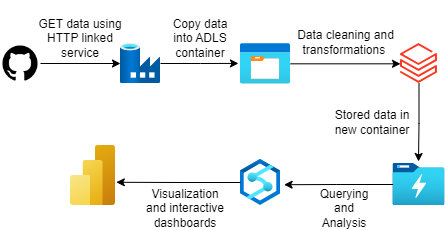

The diagram above was exported from draw.io. Its source (the exported page's mxGraphModel, read from the mxfile embedded in the PNG):
<mxGraphModel dx="1050" dy="530" grid="1" gridSize="10" guides="1" tooltips="1" connect="1" arrows="1" fold="1" page="1" pageScale="1" pageWidth="850" pageHeight="1100" math="0" shadow="0">
  <root>
    <mxCell id="0" />
    <mxCell id="1" parent="0" />
    <mxCell id="TIZ4-qH6nerbKyBFGX1m-4" style="edgeStyle=orthogonalEdgeStyle;rounded=0;orthogonalLoop=1;jettySize=auto;html=1;exitX=1;exitY=0.5;exitDx=0;exitDy=0;" edge="1" parent="1" source="TIZ4-qH6nerbKyBFGX1m-1" target="TIZ4-qH6nerbKyBFGX1m-2">
      <mxGeometry relative="1" as="geometry" />
    </mxCell>
    <mxCell id="TIZ4-qH6nerbKyBFGX1m-1" value="" style="shape=image;html=1;verticalAlign=top;verticalLabelPosition=bottom;labelBackgroundColor=#ffffff;imageAspect=0;aspect=fixed;image=https://cdn4.iconfinder.com/data/icons/ionicons/512/icon-social-github-128.png" vertex="1" parent="1">
      <mxGeometry x="120" y="80" width="40" height="40" as="geometry" />
    </mxCell>
    <mxCell id="TIZ4-qH6nerbKyBFGX1m-2" value="" style="image;aspect=fixed;html=1;points=[];align=center;fontSize=12;image=img/lib/azure2/databases/Data_Factory.svg;" vertex="1" parent="1">
      <mxGeometry x="240" y="80" width="40" height="40" as="geometry" />
    </mxCell>
    <mxCell id="TIZ4-qH6nerbKyBFGX1m-5" value="GET data using HTTP linked service" style="text;html=1;align=center;verticalAlign=middle;whiteSpace=wrap;rounded=0;" vertex="1" parent="1">
      <mxGeometry x="150" y="60" width="100" height="30" as="geometry" />
    </mxCell>
    <mxCell id="TIZ4-qH6nerbKyBFGX1m-6" value="" style="image;aspect=fixed;html=1;points=[];align=center;fontSize=12;image=img/lib/azure2/storage/Data_Lake_Storage_Gen1.svg;" vertex="1" parent="1">
      <mxGeometry x="512.62" y="200" width="51.69" height="42" as="geometry" />
    </mxCell>
    <mxCell id="TIZ4-qH6nerbKyBFGX1m-7" value="" style="image;aspect=fixed;html=1;points=[];align=center;fontSize=12;image=img/lib/azure2/general/Storage_Container.svg;" vertex="1" parent="1">
      <mxGeometry x="360" y="80" width="50" height="40.63" as="geometry" />
    </mxCell>
    <mxCell id="TIZ4-qH6nerbKyBFGX1m-9" value="Copy data into ADLS container" style="text;html=1;align=center;verticalAlign=middle;whiteSpace=wrap;rounded=0;" vertex="1" parent="1">
      <mxGeometry x="290" y="60" width="60" height="30" as="geometry" />
    </mxCell>
    <mxCell id="TIZ4-qH6nerbKyBFGX1m-12" style="edgeStyle=orthogonalEdgeStyle;rounded=0;orthogonalLoop=1;jettySize=auto;html=1;entryX=-0.041;entryY=0.49;entryDx=0;entryDy=0;entryPerimeter=0;" edge="1" parent="1" source="TIZ4-qH6nerbKyBFGX1m-2" target="TIZ4-qH6nerbKyBFGX1m-7">
      <mxGeometry relative="1" as="geometry" />
    </mxCell>
    <mxCell id="TIZ4-qH6nerbKyBFGX1m-13" value="" style="image;aspect=fixed;html=1;points=[];align=center;fontSize=12;image=img/lib/azure2/analytics/Azure_Databricks.svg;" vertex="1" parent="1">
      <mxGeometry x="520" y="80" width="36.94" height="40" as="geometry" />
    </mxCell>
    <mxCell id="TIZ4-qH6nerbKyBFGX1m-14" value="Data cleaning and transformations&amp;nbsp;" style="text;html=1;align=center;verticalAlign=middle;whiteSpace=wrap;rounded=0;" vertex="1" parent="1">
      <mxGeometry x="405" y="37" width="121" height="83" as="geometry" />
    </mxCell>
    <mxCell id="TIZ4-qH6nerbKyBFGX1m-15" style="edgeStyle=orthogonalEdgeStyle;rounded=0;orthogonalLoop=1;jettySize=auto;html=1;entryX=0;entryY=0.508;entryDx=0;entryDy=0;entryPerimeter=0;" edge="1" parent="1" source="TIZ4-qH6nerbKyBFGX1m-7" target="TIZ4-qH6nerbKyBFGX1m-13">
      <mxGeometry relative="1" as="geometry" />
    </mxCell>
    <mxCell id="TIZ4-qH6nerbKyBFGX1m-17" style="edgeStyle=orthogonalEdgeStyle;rounded=0;orthogonalLoop=1;jettySize=auto;html=1;entryX=0.491;entryY=-0.048;entryDx=0;entryDy=0;entryPerimeter=0;" edge="1" parent="1" source="TIZ4-qH6nerbKyBFGX1m-13" target="TIZ4-qH6nerbKyBFGX1m-6">
      <mxGeometry relative="1" as="geometry" />
    </mxCell>
    <mxCell id="TIZ4-qH6nerbKyBFGX1m-18" value="Stored data in new container" style="text;html=1;align=center;verticalAlign=middle;whiteSpace=wrap;rounded=0;" vertex="1" parent="1">
      <mxGeometry x="452" y="144" width="80" height="30" as="geometry" />
    </mxCell>
    <mxCell id="TIZ4-qH6nerbKyBFGX1m-19" value="" style="image;aspect=fixed;html=1;points=[];align=center;fontSize=12;image=img/lib/azure2/analytics/Azure_Synapse_Analytics.svg;" vertex="1" parent="1">
      <mxGeometry x="360" y="196" width="40" height="46" as="geometry" />
    </mxCell>
    <mxCell id="TIZ4-qH6nerbKyBFGX1m-20" value="Querying and Analysis" style="text;html=1;align=center;verticalAlign=middle;whiteSpace=wrap;rounded=0;" vertex="1" parent="1">
      <mxGeometry x="433.5" y="230" width="60" height="30" as="geometry" />
    </mxCell>
    <mxCell id="TIZ4-qH6nerbKyBFGX1m-21" style="edgeStyle=orthogonalEdgeStyle;rounded=0;orthogonalLoop=1;jettySize=auto;html=1;entryX=1.09;entryY=0.548;entryDx=0;entryDy=0;entryPerimeter=0;" edge="1" parent="1" source="TIZ4-qH6nerbKyBFGX1m-6" target="TIZ4-qH6nerbKyBFGX1m-19">
      <mxGeometry relative="1" as="geometry" />
    </mxCell>
    <mxCell id="TIZ4-qH6nerbKyBFGX1m-22" value="" style="image;aspect=fixed;html=1;points=[];align=center;fontSize=12;image=img/lib/azure2/analytics/Power_BI_Embedded.svg;" vertex="1" parent="1">
      <mxGeometry x="190" y="182" width="45" height="60" as="geometry" />
    </mxCell>
    <mxCell id="TIZ4-qH6nerbKyBFGX1m-24" style="edgeStyle=orthogonalEdgeStyle;rounded=0;orthogonalLoop=1;jettySize=auto;html=1;entryX=1.018;entryY=0.613;entryDx=0;entryDy=0;entryPerimeter=0;" edge="1" parent="1" source="TIZ4-qH6nerbKyBFGX1m-19" target="TIZ4-qH6nerbKyBFGX1m-22">
      <mxGeometry relative="1" as="geometry" />
    </mxCell>
    <mxCell id="TIZ4-qH6nerbKyBFGX1m-25" value="Visualization and interactive dashboards" style="text;html=1;align=center;verticalAlign=middle;whiteSpace=wrap;rounded=0;" vertex="1" parent="1">
      <mxGeometry x="260" y="230" width="90" height="30" as="geometry" />
    </mxCell>
  </root>
</mxGraphModel>